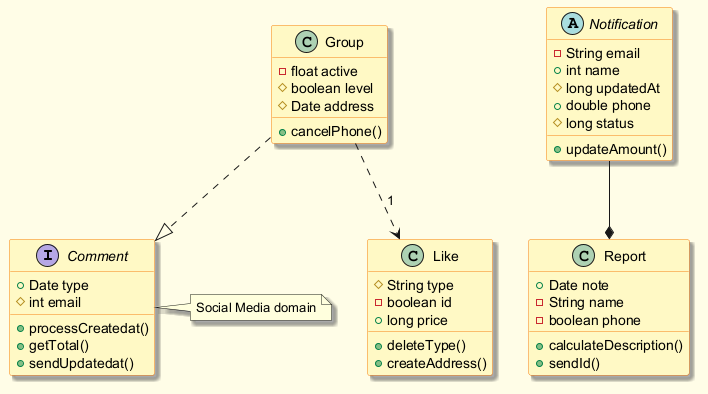

The diagram above was rendered by PlantUML. Its source (embedded in the PNG):
@startuml
skinparam backgroundColor #FFFDE7
skinparam classBackgroundColor #FFF9C4
skinparam classBorderColor #F57F17
skinparam shadowing true
interface Comment {
  +Date type
  #int email
  +processCreatedat()
  +getTotal()
  +sendUpdatedat()
}
abstract class Notification {
  -String email
  +int name
  #long updatedAt
  +double phone
  #long status
  +updateAmount()
}
class Report {
  +Date note
  -String name
  -boolean phone
  +calculateDescription()
  +sendId()
}
class Group {
  -float active
  #boolean level
  #Date address
  +cancelPhone()
}
class Like {
  #String type
  -boolean id
  +long price
  +deleteType()
  +createAddress()
}
Notification --* Report
Group ..> Like : "1"
Group ..|> Comment
note right of Comment : Social Media domain
@enduml